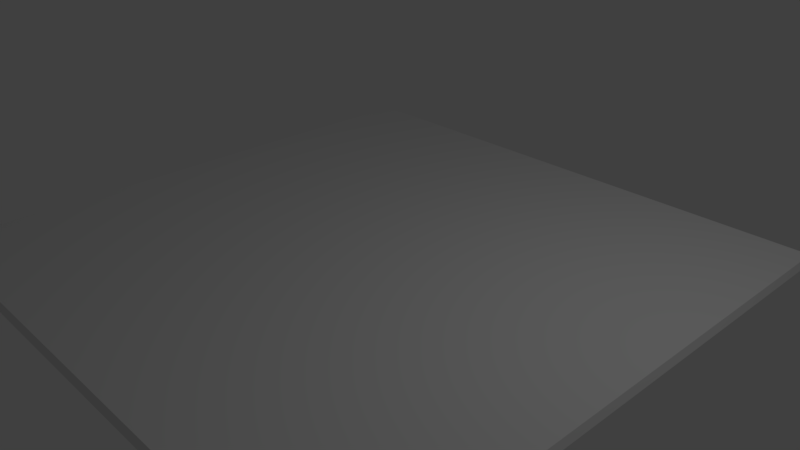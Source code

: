 # Source: chessBoard1.blend  (saved by Blender 2.79.0; exported with 4.5.12 LTS)
import bpy
from mathutils import Matrix  # noqa: F401  (used for matrix-valued properties, if any)

bpy.ops.wm.read_factory_settings(use_empty=True)
scene = bpy.context.scene
scene.name = 'Scene'

# ---- collections
col_collection_1 = bpy.data.collections.new('Collection 1'); scene.collection.children.link(col_collection_1)

# ---- materials (node trees are filled in below, after node groups)
mat_edge = bpy.data.materials.new('edge')
mat_edge.alpha_threshold = 0.0
mat_edge.use_transparent_shadow = False
mat_edge.roughness = 0.5
mat_edge.line_color = (0.0, 0.0, 0.0, 1.0)
mat_board = bpy.data.materials.new('board')
mat_board.alpha_threshold = 0.0
mat_board.use_transparent_shadow = False
mat_board.roughness = 0.5

# ---- material node trees

# ---- world
world_world = bpy.data.worlds.new('World'); scene.world = world_world
world_world.color = (0.05088, 0.05088, 0.05088)
world_world.use_sun_shadow = False
world_world.sun_shadow_jitter_overblur = 0.0
world_world.cycles.sampling_method = 'MANUAL'

# ---- cameras
cam_camera = bpy.data.cameras.new('Camera')
cam_camera.clip_end = 100.0
cam_camera.lens = 35.0
cam_camera.sensor_width = 32.0
cam_camera.sensor_height = 18.0
cam_camera.ortho_scale = 7.314
cam_camera.dof.focus_distance = 0.0
cam_camera.dof.aperture_fstop = 128.0

# ---- lights
light_lamp = bpy.data.lights.new('Lamp', 'POINT')
light_lamp.transmission_factor = 0.0
light_lamp.cutoff_distance = 30.0
light_lamp.energy = 100.0
light_lamp.shadow_buffer_clip_start = 1.001
light_lamp.shadow_soft_size = 0.1
light_lamp.shadow_maximum_resolution = 0.006
light_lamp.use_absolute_resolution = True

# ---- meshes
me_cube = bpy.data.meshes.new('Cube')
me_cube.from_pydata([(4.0, 4.0, 0.0), (4.0, -4.0, 0.0), (-4.0, -4.0, 0.0), (-4.0, 4.0, 0.0), (3.2, 3.2, 0.075), (3.2, -3.2, 0.075), (-3.2, -3.2, 0.075), (-3.2, 3.2, 0.075), (3.95, 3.95, 0.075), (3.95, -3.95, 0.075), (-3.95, 3.95, 0.075), (-3.95, -3.95, 0.075)], [], [(0, 1, 2, 3), (4, 7, 6, 5), (0, 8, 9, 1), (1, 9, 11, 2), (2, 11, 10, 3), (8, 0, 3, 10), (4, 5, 9, 8), (7, 4, 8, 10), (5, 6, 11, 9), (6, 7, 10, 11)])
me_cube.polygons.foreach_set('material_index', [0, 1, 0, 0, 0, 0, 0, 0, 0, 0])
_uv = me_cube.uv_layers.new(name='UVMap')
_uv.uv.foreach_set('vector', [0.6965, 0.6965, 0.000184, 0.6965, 0.000184, 0.000184, 0.6965, 0.0001843, 1.167, 1.167, -0.1665, 1.167, -0.1665, -0.1665, 1.167, -0.1665, 0.3989, 0.0149, 0.4149, 0.02075, 0.415, 0.9285, 0.3989, 0.9373, 0.3822, 0.0149, 0.3982, 0.02075, 0.3983, 0.9285, 0.3822, 0.9373, 0.4316, 0.9373, 0.4156, 0.9314, 0.4156, 0.02368, 0.4316, 0.0149, 0.3656, 0.02367, 0.3816, 0.0149, 0.3816, 0.9373, 0.3656, 0.9314, 0.779, 0.9018, 0.779, 0.09937, 0.873, 0.005335, 0.873, 0.9958, 0.7792, 0.9018, 0.7795, 0.09934, 0.8735, 0.005335, 0.8732, 0.9958, 0.7793, 0.9018, 0.7793, 0.09937, 0.8733, 0.005335, 0.8733, 0.9958, 0.7796, 0.9018, 0.7796, 0.09937, 0.8736, 0.005335, 0.8736, 0.9958])
me_cube.materials.append(mat_edge)
me_cube.materials.append(mat_board)
me_cube.use_remesh_preserve_volume = False
me_cube.use_remesh_preserve_attributes = False
me_cube.use_mirror_vertex_groups = False
me_cube.update()

# ---- objects
ob_cube = bpy.data.objects.new('Cube', me_cube)
ob_lamp = bpy.data.objects.new('Lamp', light_lamp)
ob_camera = bpy.data.objects.new('Camera', cam_camera)

# ---- transforms, parenting, visibility, modifiers, constraints
ob_cube.location = (0.0, 0.0, 0.0)
ob_cube.lock_rotations_4d = False
ob_cube.empty_display_type = 'ARROWS'
ob_cube.lineart.crease_threshold = 0.0
ob_lamp.location = (4.076, 1.005, 5.904)
ob_lamp.rotation_euler = (0.6503, 0.05522, 1.866)
ob_lamp.lock_rotations_4d = False
ob_lamp.empty_display_type = 'ARROWS'
ob_lamp.color = (0.0, 0.0, 0.0, 0.0)
ob_lamp.lineart.crease_threshold = 0.0
ob_camera.location = (7.481, -6.508, 5.344)
ob_camera.rotation_euler = (1.109, 0.0, 0.8149)
ob_camera.lock_rotations_4d = False
ob_camera.empty_display_type = 'ARROWS'
ob_camera.color = (0.0, 0.0, 0.0, 0.0)
ob_camera.display_type = 'WIRE'
ob_camera.lineart.crease_threshold = 0.0

# ---- collection membership
col_collection_1.objects.link(ob_cube)
col_collection_1.objects.link(ob_lamp)
col_collection_1.objects.link(ob_camera)

# ---- scene / render settings (as saved in the file)
scene.camera = ob_camera
scene.frame_start = 1; scene.frame_end = 250; scene.frame_set(1)
scene.render.engine = 'BLENDER_EEVEE_NEXT'
scene.render.resolution_percentage = 50
scene.render.dither_intensity = 0.0
scene.cycles.use_denoising = False
scene.cycles.samples = 128
scene.cycles.sampling_pattern = 'TABULATED_SOBOL'
scene.cycles.use_adaptive_sampling = False
scene.cycles.use_light_tree = False
scene.cycles.blur_glossy = 0.0
scene.cycles.sample_clamp_indirect = 0.0
scene.view_settings.view_transform = 'Standard'
bpy.context.view_layer.update()
